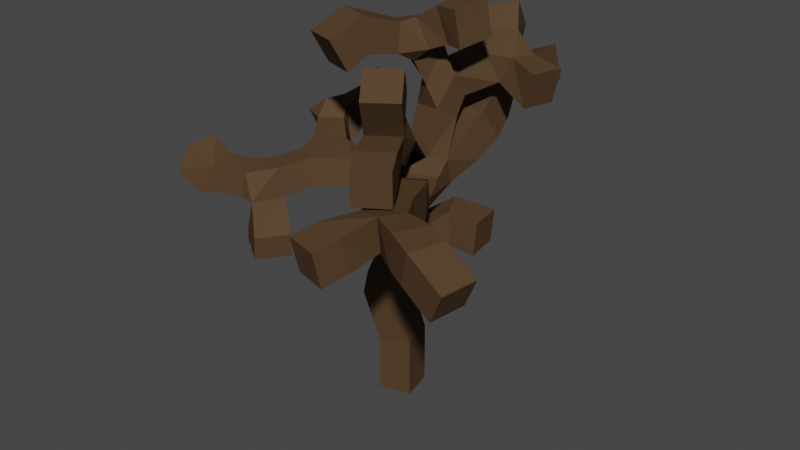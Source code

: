 # Source: tree2.blend  (saved by Blender 2.91.10; exported with 4.5.12 LTS)
import bpy
from mathutils import Matrix  # noqa: F401  (used for matrix-valued properties, if any)

bpy.ops.wm.read_factory_settings(use_empty=True)
scene = bpy.context.scene
scene.name = 'Scene'

# ---- collections
col_collection = bpy.data.collections.new('Collection'); scene.collection.children.link(col_collection)

# ---- materials (node trees are filled in below, after node groups)
mat_bois = bpy.data.materials.new('bois')
mat_bois.use_transparent_shadow = False

# ---- material node trees
mat_bois.use_nodes = True; mat_bois.node_tree.nodes.clear()
_N = mat_bois.node_tree.nodes; _L = mat_bois.node_tree.links
n0 = _N.new('ShaderNodeBsdfPrincipled'); n0.name = 'Principled BSDF'; n0.location = (10, 300)
n0.distribution = 'GGX'
n0.subsurface_method = 'BURLEY'
n0.inputs[0].default_value = (0.08713, 0.05104, 0.02624, 1.0)
n0.inputs[2].default_value = 0.6867
n0.inputs[3].default_value = 1.45
n0.inputs[13].default_value = 0.07333
n0.inputs[27].default_value = (0.0, 0.0, 0.0, 1.0)
n0.inputs[28].default_value = 1.0
n1 = _N.new('ShaderNodeOutputMaterial'); n1.name = 'Material Output'; n1.location = (300, 300)
_L.new(n0.outputs[0], n1.inputs[0])
n1.is_active_output = True

# ---- world
world_world = bpy.data.worlds.new('World'); scene.world = world_world
world_world.use_nodes = True; world_world.node_tree.nodes.clear()
_N = world_world.node_tree.nodes; _L = world_world.node_tree.links
n0 = _N.new('ShaderNodeOutputWorld'); n0.name = 'World Output'; n0.location = (300, 300)
n1 = _N.new('ShaderNodeBackground'); n1.name = 'Background'; n1.location = (10, 300)
n1.inputs[0].default_value = (0.05088, 0.05088, 0.05088, 1.0)
_L.new(n1.outputs[0], n0.inputs[0])
n0.is_active_output = True
world_world.color = (0.05088, 0.05088, 0.05088)
world_world.use_sun_shadow = False
world_world.sun_shadow_jitter_overblur = 0.0

# ---- meshes
me_cube_001 = bpy.data.meshes.new('Cube.001')
me_cube_001.from_pydata([(-0.2682, 0.2079, 0.009509), (0.2583, 0.02876, 3.582), (-0.4611, 0.08651, 1.673), (0.1782, 1.918, 4.633), (-0.8303, -0.7243, 3.823), (1.121, -1.731, 3.98), (0.8065, -2.807, 3.738), (2.034, -2.203, 3.904), (0.8771, 2.028, 4.8), (-0.5206, 2.241, 4.807), (-1.575, 0.3138, 3.874), (-1.296, -1.426, 3.649), (0.502, 0.8388, 4.245), (-0.04793, -0.1027, 2.805), (-0.2698, 0.2155, 0.889), (-1.827, 0.3238, 4.228), (-2.04, -1.752, 3.698), (-1.096, 0.6619, 4.228), (-1.098, -1.558, 3.025), (0.35, 0.2753, 4.97), (0.3481, -0.8367, 4.556), (0.4881, -1.04, 5.008), (1.048, -1.945, 4.405), (0.1638, -0.01408, 5.575), (0.6838, 0.9746, 5.16), (-0.1554, -0.8123, 5.787), (0.6684, 0.07966, 5.879), (0.6096, 1.253, 5.426), (1.137, 0.9489, 5.036), (0.4632, 0.4004, 2.912), (0.9508, 0.4682, 2.863), (2.516, -2.29, 3.646), (0.6329, -1.256, 5.378), (-2.251, -1.797, 3.503), (-2.346, -1.616, 3.975), (-1.133, -1.545, 2.755), (-0.9489, 0.7825, 4.505), (-0.282, -1.173, 5.581), (1.021, -0.01371, 5.907), (1.498, 0.8645, 4.946), (0.4677, 1.43, 5.587)], [(13, 1), (14, 2), (12, 3), (1, 4), (1, 5), (5, 6), (5, 7), (3, 8), (3, 9), (4, 10), (4, 11), (1, 12), (2, 13), (0, 14), (10, 15), (11, 16), (10, 17), (11, 18), (1, 19), (1, 20), (20, 21), (20, 22), (19, 23), (19, 24), (23, 25), (23, 26), (24, 27), (24, 28), (13, 29), (29, 30), (7, 31), (21, 32), (16, 33), (16, 34), (18, 35), (17, 36), (25, 37), (26, 38), (28, 39), (27, 40)], [])
_uv = me_cube_001.uv_layers.new(name='UVMap')
_uv.uv.foreach_set('vector', [])
me_cube_001.materials.append(mat_bois)
me_cube_001.use_remesh_fix_poles = True
me_cube_001.use_remesh_preserve_attributes = False
me_cube_001.use_mirror_vertex_groups = False
me_cube_001.update()

# ---- objects
ob_cube = bpy.data.objects.new('Cube', me_cube_001)

# ---- transforms, parenting, visibility, modifiers, constraints
ob_cube.location = (0.0, 0.0, 0.0)
ob_cube.lineart.crease_threshold = 0.0
_m = ob_cube.modifiers.new('Skin', 'SKIN')
_m.branch_smoothing = 1.0
_m.use_y_symmetry = True
_m.use_z_symmetry = True

# ---- collection membership
col_collection.objects.link(ob_cube)

# ---- scene / render settings (as saved in the file)
scene.frame_start = 1; scene.frame_end = 250; scene.frame_set(1)
scene.render.engine = 'BLENDER_EEVEE_NEXT'
scene.cycles.use_denoising = False
scene.cycles.samples = 128
scene.cycles.sampling_pattern = 'TABULATED_SOBOL'
scene.cycles.use_adaptive_sampling = False
scene.cycles.use_light_tree = False
scene.view_settings.view_transform = 'Filmic'
bpy.context.view_layer.update()

# ---- added for rendering (the .blend has no active camera and no usable light): camera, sun
cam_auto = bpy.data.cameras.new('AutoCamera')
cam_auto.lens = 50.0
cam_auto.sensor_width = 36.0
cam_auto.clip_end = 1000.0
ob_auto_camera = bpy.data.objects.new('AutoCamera', cam_auto)
scene.collection.objects.link(ob_auto_camera)
ob_auto_camera.location = (8.65263, -10.552, 9.83777)
ob_auto_camera.rotation_euler = (1.09748, -7.21219e-08, 0.694738)
scene.camera = ob_auto_camera
light_auto_sun = bpy.data.lights.new('AutoSun', 'SUN')
light_auto_sun.energy = 3.0
light_auto_sun.angle = 0.0523599
ob_auto_sun = bpy.data.objects.new('AutoSun', light_auto_sun)
scene.collection.objects.link(ob_auto_sun)
ob_auto_sun.rotation_euler = (0.872665, 0.174533, 0.523599)
bpy.context.view_layer.update()
